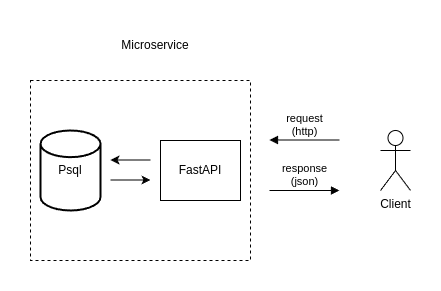

The diagram above was exported from draw.io. Its source (the exported page's mxGraphModel, read from the mxfile embedded in the PNG):
<mxGraphModel dx="1380" dy="793" grid="1" gridSize="10" guides="1" tooltips="1" connect="1" arrows="1" fold="1" page="1" pageScale="1" pageWidth="827" pageHeight="1169" math="0" shadow="0">
  <root>
    <mxCell id="0" />
    <mxCell id="1" parent="0" />
    <mxCell id="Lc1YeVnxPD9U4k4qWP-Q-3" value="request&lt;br&gt;(http)" style="html=1;verticalAlign=bottom;endArrow=block;curved=0;rounded=0;entryX=1;entryY=0;entryDx=0;entryDy=5;" edge="1" parent="1">
      <mxGeometry relative="1" as="geometry">
        <mxPoint x="449" y="409.5" as="sourcePoint" />
        <mxPoint x="379" y="409.5" as="targetPoint" />
      </mxGeometry>
    </mxCell>
    <mxCell id="Lc1YeVnxPD9U4k4qWP-Q-6" value="response&lt;br&gt;(json)" style="html=1;verticalAlign=bottom;endArrow=block;curved=0;rounded=0;entryX=1;entryY=0;entryDx=0;entryDy=5;" edge="1" parent="1">
      <mxGeometry relative="1" as="geometry">
        <mxPoint x="379" y="460" as="sourcePoint" />
        <mxPoint x="449" y="460" as="targetPoint" />
      </mxGeometry>
    </mxCell>
    <mxCell id="Lc1YeVnxPD9U4k4qWP-Q-10" value="Client" style="shape=umlActor;verticalLabelPosition=bottom;verticalAlign=top;html=1;" vertex="1" parent="1">
      <mxGeometry x="490" y="400" width="30" height="60" as="geometry" />
    </mxCell>
    <mxCell id="Lc1YeVnxPD9U4k4qWP-Q-14" value="" style="rounded=0;whiteSpace=wrap;html=1;dashed=1;" vertex="1" parent="1">
      <mxGeometry x="140" y="350" width="220" height="180" as="geometry" />
    </mxCell>
    <mxCell id="Lc1YeVnxPD9U4k4qWP-Q-15" value="FastAPI" style="rounded=0;whiteSpace=wrap;html=1;" vertex="1" parent="1">
      <mxGeometry x="270" y="410" width="80" height="60" as="geometry" />
    </mxCell>
    <mxCell id="Lc1YeVnxPD9U4k4qWP-Q-16" value="Microservice" style="text;html=1;strokeColor=none;fillColor=none;align=center;verticalAlign=middle;whiteSpace=wrap;rounded=0;" vertex="1" parent="1">
      <mxGeometry x="235" y="300" width="60" height="30" as="geometry" />
    </mxCell>
    <mxCell id="Lc1YeVnxPD9U4k4qWP-Q-17" value="Psql" style="strokeWidth=2;html=1;shape=mxgraph.flowchart.database;whiteSpace=wrap;" vertex="1" parent="1">
      <mxGeometry x="150" y="400" width="60" height="80" as="geometry" />
    </mxCell>
    <mxCell id="Lc1YeVnxPD9U4k4qWP-Q-20" value="" style="endArrow=classic;html=1;rounded=0;" edge="1" parent="1">
      <mxGeometry width="50" height="50" relative="1" as="geometry">
        <mxPoint x="260" y="429.5" as="sourcePoint" />
        <mxPoint x="220" y="429.5" as="targetPoint" />
      </mxGeometry>
    </mxCell>
    <mxCell id="Lc1YeVnxPD9U4k4qWP-Q-21" value="" style="endArrow=classic;html=1;rounded=0;" edge="1" parent="1">
      <mxGeometry width="50" height="50" relative="1" as="geometry">
        <mxPoint x="220" y="449.5" as="sourcePoint" />
        <mxPoint x="260" y="449.5" as="targetPoint" />
      </mxGeometry>
    </mxCell>
  </root>
</mxGraphModel>